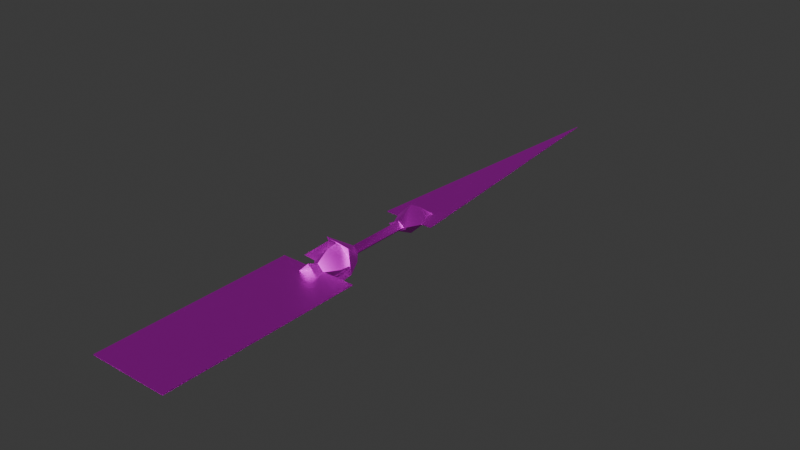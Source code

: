 # Source: VenomRod_II.blend  (saved by Blender 4.4.32; exported with 4.5.12 LTS)
import bpy
from mathutils import Matrix  # noqa: F401  (used for matrix-valued properties, if any)

bpy.ops.wm.read_factory_settings(use_empty=True)
scene = bpy.context.scene
scene.name = 'Scene'

# ---- images (referenced by path relative to the original .blend; pixels are not part of the script)
import os
ASSET_DIR = os.environ.get("B2B_ASSET_DIR", "")  # directory of the original .blend (textures are referenced by path, not embedded)
HERE = os.path.dirname(os.path.abspath(__file__))  # packed textures are extracted next to this script under _unpacked/

def load_image(name, relpath, width, height, colorspace="sRGB"):
    """Load a texture the original file referenced (path relative to the .blend, or extracted next to this script)."""
    p = next((c for c in (os.path.join(HERE, relpath), os.path.join(ASSET_DIR, relpath)) if relpath and os.path.exists(c)), "")
    if p:
        img = bpy.data.images.load(p, check_existing=True)
        img.name = name
    else:  # same state as the original file: an image datablock whose file is absent (Cycles renders it pink)
        img = bpy.data.images.new(name, width, height)
        img.source = "FILE"
        img.filepath = "//" + (relpath or name)
    img.colorspace_settings.name = colorspace
    return img
img_wt_0631_1_png = load_image('wt_0631_1.png', 'wt_0631_1.png', 1024, 1024, 'sRGB')
img_venomstaff_ii_png = load_image('VenomStaff_II.png', 'VenomStaff_II.png', 1024, 1024, 'sRGB')

# ---- materials (node trees are filled in below, after node groups)
mat_sm_0 = bpy.data.materials.new('sm_0')
mat_sm_0.roughness = 0.5528
mat_sm_0.specular_intensity = 1.0
mat_sm_0.metallic = 1.0
mat_sm_1 = bpy.data.materials.new('sm_1')
mat_sm_1.roughness = 0.5528
mat_sm_1.specular_intensity = 1.0
mat_sm_1.metallic = 1.0

# ---- material node trees
mat_sm_0.use_nodes = True; mat_sm_0.node_tree.nodes.clear()
_N = mat_sm_0.node_tree.nodes; _L = mat_sm_0.node_tree.links
n0 = _N.new('ShaderNodeBsdfPrincipled'); n0.name = 'Principled BSDF'; n0.location = (10, 300)
n0.inputs[1].default_value = 1.0
n0.inputs[2].default_value = 0.5528
n0.inputs[13].default_value = 1.0
n0.inputs[27].default_value = (0.0, 0.0, 0.0, 1.0)
n0.inputs[28].default_value = 1.0
n1 = _N.new('ShaderNodeOutputMaterial'); n1.name = 'Material Output'; n1.location = (300, 300)
n2 = _N.new('ShaderNodeNormalMap'); n2.name = 'Normal Map'; n2.location = (-300, -300)
n2.label = 'Normal/Map'
n3 = _N.new('ShaderNodeTexImage'); n3.name = 'Image Texture'; n3.location = (-300, 600)
n3.image = img_wt_0631_1_png
_L.new(n0.outputs[0], n1.inputs[0])
_L.new(n2.outputs[0], n0.inputs[5])
_L.new(n3.outputs[0], n0.inputs[0])
n1.is_active_output = True
mat_sm_1.use_nodes = True; mat_sm_1.node_tree.nodes.clear()
_N = mat_sm_1.node_tree.nodes; _L = mat_sm_1.node_tree.links
n0 = _N.new('ShaderNodeBsdfPrincipled'); n0.name = 'Principled BSDF'; n0.location = (10, 300)
n0.inputs[1].default_value = 1.0
n0.inputs[2].default_value = 0.5528
n0.inputs[13].default_value = 1.0
n0.inputs[27].default_value = (0.0, 0.0, 0.0, 1.0)
n0.inputs[28].default_value = 1.0
n1 = _N.new('ShaderNodeOutputMaterial'); n1.name = 'Material Output'; n1.location = (300, 300)
n2 = _N.new('ShaderNodeNormalMap'); n2.name = 'Normal Map'; n2.location = (-300, -300)
n2.label = 'Normal/Map'
n3 = _N.new('ShaderNodeTexImage'); n3.name = 'Image Texture'; n3.location = (-300, 600)
n3.image = img_venomstaff_ii_png
_L.new(n0.outputs[0], n1.inputs[0])
_L.new(n2.outputs[0], n0.inputs[5])
_L.new(n3.outputs[0], n0.inputs[0])
n1.is_active_output = True

# ---- world
world_world = bpy.data.worlds.new('World'); scene.world = world_world
world_world.use_nodes = True; world_world.node_tree.nodes.clear()
_N = world_world.node_tree.nodes; _L = world_world.node_tree.links
n0 = _N.new('ShaderNodeOutputWorld'); n0.name = 'World Output'; n0.location = (300, 300)
n1 = _N.new('ShaderNodeBackground'); n1.name = 'Background'; n1.location = (10, 300)
n1.inputs[0].default_value = (0.05088, 0.05088, 0.05088, 1.0)
_L.new(n1.outputs[0], n0.inputs[0])
n0.is_active_output = True
world_world.color = (0.05088, 0.05088, 0.05088)
world_world.sun_shadow_jitter_overblur = 0.0

# ---- meshes
me_sm_0_mesh0000 = bpy.data.meshes.new('sm_0_mesh0000')
me_sm_0_mesh0000.from_pydata([(-2.961, -0.000138, 22.36), (-0.001706, -2.959, 22.36), (-0.001706, -0.000138, 19.32), (-0.001706, -2.959, 22.36), (2.957, -0.000138, 22.36), (-0.001706, -0.000138, 19.32), (-2.961, -0.000138, 22.36), (-0.001706, -0.000138, 19.32), (-0.001706, 2.959, 22.36), (2.957, -0.000138, 22.36), (-0.001706, 2.959, 22.36), (-0.001706, -0.000138, 19.32), (-0.001217, -4.024, 15.98), (-4.025, -0.000985, 15.98), (-4.367, -0.001831, 12.14), (-0.000728, -4.368, 12.14), (-4.367, -0.001831, 12.14), (-4.025, -0.000985, 15.98), (-0.001217, 4.022, 15.98), (-0.000728, 4.364, 12.14), (-1.697, -0.000138, 19.32), (-0.001706, -1.695, 19.32), (-0.001706, -2.959, 22.36), (-2.961, -0.000138, 22.36), (-0.001217, -4.024, 15.98), (-0.000728, -4.368, 12.14), (4.365, -0.001831, 12.14), (4.022, -0.000985, 15.98), (1.694, -0.000138, 19.32), (-0.001706, -1.695, 19.32), (1.694, -0.000138, 19.32), (2.957, -0.000138, 22.36), (-0.001706, -2.959, 22.36), (-0.001706, -1.695, 19.32), (-0.001706, 1.695, 19.32), (-1.697, -0.000138, 19.32), (-0.001706, 2.959, 22.36), (-0.001706, 1.695, 19.32), (-1.697, -0.000138, 19.32), (-2.961, -0.000138, 22.36), (-0.001706, 1.695, 19.32), (-0.001706, 2.959, 22.36), (2.957, -0.000138, 22.36), (1.694, -0.000138, 19.32), (4.022, -0.000985, 15.98), (4.365, -0.001831, 12.14), (-0.000728, 4.364, 12.14), (-0.001217, 4.022, 15.98), (1.694, -0.000138, 19.32), (-0.001706, 1.695, 19.32), (4.337, -0.001831, 10.79), (3.08, -3.635, 12.43), (-0.001706, -1.42, 7.434), (1.474, -0.000138, 7.434), (-0.001706, -1.42, -9.007), (1.474, -0.000138, -9.007), (-0.001706, 1.42, 7.434), (-0.001706, 1.42, -9.007), (-1.478, -0.000138, -9.007), (-1.478, -0.000138, 7.434), (-1.478, -0.000138, 7.434), (-3.081, -3.635, 12.43), (-4.339, -0.001831, 10.79), (3.08, 3.631, 12.43), (4.337, -0.001831, 10.79), (1.474, -0.000138, 7.434), (-0.001706, 1.42, -9.007), (1.474, -0.000138, -9.007), (-4.339, -0.001831, 10.79), (-3.081, 3.631, 12.43), (3.08, -3.635, 12.43), (3.08, 3.631, 12.43), (-3.081, 3.631, 12.43), (-3.081, -3.635, 12.43), (-0.000728, 7.338, 16.2), (-3.081, 3.631, 12.43), (3.08, 3.631, 12.43), (-1.478, -0.000138, -9.007), (-0.001706, -1.42, -9.007), (-3.081, 3.631, 12.43), (-7.341, -0.001831, 16.2), (-3.081, -3.635, 12.43), (3.08, -3.635, 12.43), (7.339, -0.001831, 16.2), (3.08, 3.631, 12.43), (-0.000728, -7.342, 16.2), (-7.341, -0.001831, 16.2), (7.339, -0.001831, 16.2), (7.339, -0.001831, 16.2), (-0.000728, 7.338, 16.2), (-3.081, -3.635, 12.43), (-0.000728, -7.342, 16.2), (3.08, -3.635, 12.43), (-7.341, -0.001831, 16.2), (-0.001706, -1.794, -17.61), (-1.796, -0.000138, -17.61), (-2.812, -0.000138, -19.36), (2.809, -0.000138, -19.36), (1.792, -0.000138, -17.61), (-0.001706, -1.794, -17.61), (-2.019, -0.000138, -9.519), (-3.913, -0.000138, -13.48), (-0.001706, -3.911, -13.91), (1.474, -0.000138, -9.007), (-0.001706, -1.42, -9.007), (2.735, -0.000138, -8.579), (2.809, -0.000138, -19.36), (-0.001706, -1.794, -17.61), (-2.812, -0.000138, -19.36), (-0.001706, 1.456, -9.519), (2.735, -0.000138, -8.579), (2.016, -0.000138, -9.519), (-0.001706, -1.42, -9.007), (-2.739, -0.000138, -8.579), (-0.001706, 3.911, -13.91), (-0.001706, 3.911, -13.91), (-2.019, -0.000138, -9.519), (-1.478, -0.000138, -9.007), (-2.739, -0.000138, -8.579), (-0.001706, -1.42, -9.007), (-0.001706, -1.42, -9.007), (-0.001706, -3.911, -13.91), (2.016, -0.000138, -9.519), (4.041, -0.000138, -13.49), (1.792, -0.000138, -17.61), (4.041, -0.000138, -13.49), (2.809, -0.000138, -19.36), (-2.812, -0.000138, -19.36), (-0.001706, 1.794, -17.61), (2.735, -0.000138, -8.579), (-2.812, -0.000138, -19.36), (-1.796, -0.000138, -17.61), (-0.001706, 1.794, -17.61), (-0.001706, 1.794, -17.61), (2.809, -0.000138, -19.36), (-3.913, -0.000138, -13.48), (2.735, -0.000138, -8.579), (-0.001706, 1.42, -9.007), (1.474, -0.000138, -9.007), (-0.001706, 1.42, -9.007), (-2.739, -0.000138, -8.579), (-0.001706, 1.42, -9.007), (-2.739, -0.000138, -8.579), (-1.478, -0.000138, -9.007)], [], [(11, 9, 10), (8, 6, 7), (5, 3, 4), (2, 0, 1), (143, 141, 142), (138, 136, 137), (128, 126, 127), (119, 117, 118), (108, 106, 107), (105, 103, 104), (92, 90, 91), (84, 82, 83), (81, 79, 80), (76, 74, 75), (134, 133, 124), (124, 133, 114), (114, 123, 124), (114, 111, 123), (109, 111, 114), (111, 109, 110), (109, 139, 110), (139, 109, 140), (109, 116, 140), (116, 109, 115), (116, 115, 135), (135, 115, 131), (131, 115, 132), (132, 130, 131), (120, 122, 129), (122, 120, 121), (122, 121, 125), (125, 121, 98), (99, 98, 121), (99, 97, 98), (100, 112, 113), (112, 100, 102), (102, 100, 101), (102, 101, 95), (102, 95, 94), (96, 94, 95), (69, 68, 93), (69, 59, 68), (56, 59, 69), (59, 56, 58), (58, 56, 57), (89, 56, 69), (63, 56, 89), (64, 56, 63), (65, 56, 64), (65, 66, 56), (67, 66, 65), (88, 64, 63), (50, 87, 51), (52, 50, 51), (53, 50, 52), (52, 54, 53), (53, 54, 55), (52, 51, 85), (52, 85, 61), (61, 60, 52), (52, 60, 78), (78, 60, 77), (62, 60, 61), (61, 86, 62), (72, 70, 71), (73, 70, 72), (49, 48, 47), (47, 48, 44), (47, 44, 46), (46, 44, 45), (42, 40, 41), (43, 40, 42), (38, 36, 37), (39, 36, 38), (35, 34, 17), (17, 34, 18), (18, 16, 17), (19, 16, 18), (32, 30, 31), (33, 30, 32), (29, 27, 28), (24, 27, 29), (27, 24, 26), (26, 24, 25), (23, 20, 22), (22, 20, 21), (20, 12, 21), (13, 12, 20), (14, 12, 13), (15, 12, 14)])
me_sm_0_mesh0000.polygons.foreach_set('use_smooth', [True] * 90)
_uv = me_sm_0_mesh0000.uv_layers.new(name='DiffuseUV')
_uv.uv.foreach_set('vector', [0.4817, 0.7016, 0.4275, 0.7597, 0.4817, 0.7709, 0.4817, 0.7709, 0.536, 0.7597, 0.4817, 0.7016, 0.4817, 0.7016, 0.4817, 0.7709, 0.4275, 0.7597, 0.4817, 0.7016, 0.536, 0.7597, 0.4817, 0.7709, 0.3665, 0.488, 0.3484, 0.488, 0.3965, 0.4672, 0.3304, 0.488, 0.3004, 0.4672, 0.3484, 0.488, 0.3484, 0.3086, 0.2992, 0.2768, 0.3977, 0.2768, 0.3484, 0.488, 0.3665, 0.488, 0.3965, 0.4672, 0.3977, 0.2768, 0.2992, 0.2768, 0.3484, 0.3086, 0.3004, 0.4672, 0.3304, 0.488, 0.3484, 0.488, 0.4723, 0.9317, 0.5588, 0.9317, 0.5156, 0.9758, 0.5588, 0.9317, 0.4723, 0.9317, 0.5156, 0.9758, 0.5588, 0.9317, 0.4723, 0.9317, 0.5156, 0.9758, 0.5588, 0.9317, 0.5156, 0.9758, 0.4723, 0.9317, 0.2992, 0.2768, 0.3484, 0.3086, 0.3169, 0.3086, 0.3169, 0.3086, 0.3484, 0.3086, 0.3484, 0.3739, 0.3484, 0.3739, 0.2774, 0.3739, 0.3169, 0.3086, 0.3484, 0.3739, 0.313, 0.4507, 0.2774, 0.3739, 0.3484, 0.4507, 0.313, 0.4507, 0.3484, 0.3739, 0.313, 0.4507, 0.3484, 0.4507, 0.3004, 0.4672, 0.3484, 0.4507, 0.3484, 0.488, 0.3004, 0.4672, 0.3484, 0.488, 0.3484, 0.4507, 0.3965, 0.4672, 0.3484, 0.4507, 0.3839, 0.4507, 0.3965, 0.4672, 0.3839, 0.4507, 0.3484, 0.4507, 0.3484, 0.3739, 0.3839, 0.4507, 0.3484, 0.3739, 0.4172, 0.3739, 0.4172, 0.3739, 0.3484, 0.3739, 0.38, 0.3086, 0.38, 0.3086, 0.3484, 0.3739, 0.3484, 0.3086, 0.3484, 0.3086, 0.3977, 0.2768, 0.38, 0.3086, 0.3484, 0.488, 0.313, 0.4507, 0.3004, 0.4672, 0.313, 0.4507, 0.3484, 0.488, 0.3484, 0.3739, 0.313, 0.4507, 0.3484, 0.3739, 0.2774, 0.3739, 0.2774, 0.3739, 0.3484, 0.3739, 0.3169, 0.3086, 0.3484, 0.3086, 0.3169, 0.3086, 0.3484, 0.3739, 0.3484, 0.3086, 0.2992, 0.2768, 0.3169, 0.3086, 0.3839, 0.4507, 0.3484, 0.488, 0.3965, 0.4672, 0.3484, 0.488, 0.3839, 0.4507, 0.3484, 0.3739, 0.3484, 0.3739, 0.3839, 0.4507, 0.4172, 0.3739, 0.3484, 0.3739, 0.4172, 0.3739, 0.38, 0.3086, 0.3484, 0.3739, 0.38, 0.3086, 0.3484, 0.3086, 0.3977, 0.2768, 0.3484, 0.3086, 0.38, 0.3086, 0.4235, 0.8567, 0.4381, 0.8229, 0.4495, 0.9116, 0.4235, 0.8567, 0.3665, 0.7202, 0.4381, 0.8229, 0.3484, 0.7202, 0.3665, 0.7202, 0.4235, 0.8567, 0.3665, 0.7202, 0.3484, 0.7202, 0.3665, 0.488, 0.3665, 0.488, 0.3484, 0.7202, 0.3484, 0.488, 0.3484, 0.9396, 0.3484, 0.7202, 0.4235, 0.8567, 0.2733, 0.8567, 0.3484, 0.7202, 0.3484, 0.9396, 0.2586, 0.8229, 0.3484, 0.7202, 0.2733, 0.8567, 0.3304, 0.7202, 0.3484, 0.7202, 0.2586, 0.8229, 0.3304, 0.7202, 0.3484, 0.488, 0.3484, 0.7202, 0.3304, 0.488, 0.3484, 0.488, 0.3304, 0.7202, 0.2474, 0.9116, 0.2586, 0.8229, 0.2733, 0.8567, 0.2586, 0.8229, 0.2474, 0.9116, 0.2733, 0.8567, 0.3484, 0.7202, 0.2586, 0.8229, 0.2733, 0.8567, 0.3304, 0.7202, 0.2586, 0.8229, 0.3484, 0.7202, 0.3484, 0.7202, 0.3484, 0.488, 0.3304, 0.7202, 0.3304, 0.7202, 0.3484, 0.488, 0.3304, 0.488, 0.3484, 0.7202, 0.2733, 0.8567, 0.3484, 0.9396, 0.3484, 0.7202, 0.3484, 0.9396, 0.4235, 0.8567, 0.4235, 0.8567, 0.3665, 0.7202, 0.3484, 0.7202, 0.3484, 0.7202, 0.3665, 0.7202, 0.3484, 0.488, 0.3484, 0.488, 0.3665, 0.7202, 0.3665, 0.488, 0.4381, 0.8229, 0.3665, 0.7202, 0.4235, 0.8567, 0.4235, 0.8567, 0.4495, 0.9116, 0.4381, 0.8229, 0.4892, 0.9036, 0.5396, 0.8532, 0.5396, 0.9036, 0.4892, 0.8532, 0.5396, 0.8532, 0.4892, 0.9036, 0.4817, 0.7016, 0.445, 0.7016, 0.4817, 0.6466, 0.4817, 0.6466, 0.445, 0.7016, 0.3948, 0.6466, 0.4817, 0.6466, 0.3948, 0.6466, 0.4817, 0.5688, 0.4817, 0.5688, 0.3948, 0.6466, 0.3931, 0.5688, 0.4275, 0.7597, 0.4817, 0.7016, 0.4817, 0.7709, 0.445, 0.7016, 0.4817, 0.7016, 0.4275, 0.7597, 0.5185, 0.7016, 0.4817, 0.7709, 0.4817, 0.7016, 0.536, 0.7597, 0.4817, 0.7709, 0.5185, 0.7016, 0.5185, 0.7016, 0.4817, 0.7016, 0.5687, 0.6466, 0.5687, 0.6466, 0.4817, 0.7016, 0.4817, 0.6466, 0.4817, 0.6466, 0.5704, 0.5688, 0.5687, 0.6466, 0.4817, 0.5688, 0.5704, 0.5688, 0.4817, 0.6466, 0.4817, 0.7709, 0.445, 0.7016, 0.4275, 0.7597, 0.4817, 0.7016, 0.445, 0.7016, 0.4817, 0.7709, 0.4817, 0.7016, 0.3948, 0.6466, 0.445, 0.7016, 0.4817, 0.6466, 0.3948, 0.6466, 0.4817, 0.7016, 0.3948, 0.6466, 0.4817, 0.6466, 0.3931, 0.5688, 0.3931, 0.5688, 0.4817, 0.6466, 0.4817, 0.5688, 0.536, 0.7597, 0.5185, 0.7016, 0.4817, 0.7709, 0.4817, 0.7709, 0.5185, 0.7016, 0.4817, 0.7016, 0.5185, 0.7016, 0.4817, 0.6466, 0.4817, 0.7016, 0.5687, 0.6466, 0.4817, 0.6466, 0.5185, 0.7016, 0.5704, 0.5688, 0.4817, 0.6466, 0.5687, 0.6466, 0.4817, 0.5688, 0.4817, 0.6466, 0.5704, 0.5688])
_ca = me_sm_0_mesh0000.color_attributes.new('Attribute', 'BYTE_COLOR', 'CORNER')
_ca.data.foreach_set('color', [0.0, 0.0, 0.0, 0.0, 0.0, 0.0, 0.0, 0.0, 0.0, 0.0, 0.0, 0.0, 0.0, 0.0, 0.0, 0.0, 0.0, 0.0, 0.0, 0.0, 0.0, 0.0, 0.0, 0.0, 0.0, 0.0, 0.0, 0.0, 0.0, 0.0, 0.0, 0.0, 0.0, 0.0, 0.0, 0.0, 0.0, 0.0, 0.0, 0.0, 0.0, 0.0, 0.0, 0.0, 0.0, 0.0, 0.0, 0.0, 0.0, 0.0, 0.0, 0.0, 0.0, 0.0, 0.0, 0.0, 0.0, 0.0, 0.0, 0.0, 0.0, 0.0, 0.0, 0.0, 0.0, 0.0, 0.0, 0.0, 0.0, 0.0, 0.0, 0.0, 0.0, 0.0, 0.0, 0.0, 0.0, 0.0, 0.0, 0.0, 0.0, 0.0, 0.0, 0.0, 0.0, 0.0, 0.0, 0.0, 0.0, 0.0, 0.0, 0.0, 0.0, 0.0, 0.0, 0.0, 0.0, 0.0, 0.0, 0.0, 0.0, 0.0, 0.0, 0.0, 0.0, 0.0, 0.0, 0.0, 0.0, 0.0, 0.0, 0.0, 0.0, 0.0, 0.0, 0.0, 0.0, 0.0, 0.0, 0.0, 0.0, 0.0, 0.0, 0.0, 0.0, 0.0, 0.0, 0.0, 0.0, 0.0, 0.0, 0.0, 0.0, 0.0, 0.0, 0.0, 0.0, 0.0, 0.0, 0.0, 0.0, 0.0, 0.0, 0.0, 0.0, 0.0, 0.0, 0.0, 0.0, 0.0, 0.0, 0.0, 0.0, 0.0, 0.0, 0.0, 0.0, 0.0, 0.0, 0.0, 0.0, 0.0, 0.0, 0.0, 0.0, 0.0, 0.0, 0.0, 0.0, 0.0, 0.0, 0.0, 0.0, 0.0, 0.0, 0.0, 0.0, 0.0, 0.0, 0.0, 0.0, 0.0, 0.0, 0.0, 0.0, 0.0, 0.0, 0.0, 0.0, 0.0, 0.0, 0.0, 0.0, 0.0, 0.0, 0.0, 0.0, 0.0, 0.0, 0.0, 0.0, 0.0, 0.0, 0.0, 0.0, 0.0, 0.0, 0.0, 0.0, 0.0, 0.0, 0.0, 0.0, 0.0, 0.0, 0.0, 0.0, 0.0, 0.0, 0.0, 0.0, 0.0, 0.0, 0.0, 0.0, 0.0, 0.0, 0.0, 0.0, 0.0, 0.0, 0.0, 0.0, 0.0, 0.0, 0.0, 0.0, 0.0, 0.0, 0.0, 0.0, 0.0, 0.0, 0.0, 0.0, 0.0, 0.0, 0.0, 0.0, 0.0, 0.0, 0.0, 0.0, 0.0, 0.0, 0.0, 0.0, 0.0, 0.0, 0.0, 0.0, 0.0, 0.0, 0.0, 0.0, 0.0, 0.0, 0.0, 0.0, 0.0, 0.0, 0.0, 0.0, 0.0, 0.0, 0.0, 0.0, 0.0, 0.0, 0.0, 0.0, 0.0, 0.0, 0.0, 0.0, 0.0, 0.0, 0.0, 0.0, 0.0, 0.0, 0.0, 0.0, 0.0, 0.0, 0.0, 0.0, 0.0, 0.0, 0.0, 0.0, 0.0, 0.0, 0.0, 0.0, 0.0, 0.0, 0.0, 0.0, 0.0, 0.0, 0.0, 0.0, 0.0, 0.0, 0.0, 0.0, 0.0, 0.0, 0.0, 0.0, 0.0, 0.0, 0.0, 0.0, 0.0, 0.0, 0.0, 0.0, 0.0, 0.0, 0.0, 0.0, 0.0, 0.0, 0.0, 0.0, 0.0, 0.0, 0.0, 0.0, 0.0, 0.0, 0.0, 0.0, 0.0, 0.0, 0.0, 0.0, 0.0, 0.0, 0.0, 0.0, 0.0, 0.0, 0.0, 0.0, 0.0, 0.0, 0.0, 0.0, 0.0, 0.0, 0.0, 0.0, 0.0, 0.0, 0.0, 0.0, 0.0, 0.0, 0.0, 0.0, 0.0, 0.0, 0.0, 0.0, 0.0, 0.0, 0.0, 0.0, 0.0, 0.0, 0.0, 0.0, 0.0, 0.0, 0.0, 0.0, 0.0, 0.0, 0.0, 0.0, 0.0, 0.0, 0.0, 0.0, 0.0, 0.0, 0.0, 0.0, 0.0, 0.0, 0.0, 0.0, 0.0, 0.0, 0.0, 0.0, 0.0, 0.0, 0.0, 0.0, 0.0, 0.0, 0.0, 0.0, 0.0, 0.0, 0.0, 0.0, 0.0, 0.0, 0.0, 0.0, 0.0, 0.0, 0.0, 0.0, 0.0, 0.0, 0.0, 0.0, 0.0, 0.0, 0.0, 0.0, 0.0, 0.0, 0.0, 0.0, 0.0, 0.0, 0.0, 0.0, 0.0, 0.0, 0.0, 0.0, 0.0, 0.0, 0.0, 0.0, 0.0, 0.0, 0.0, 0.0, 0.0, 0.0, 0.0, 0.0, 0.0, 0.0, 0.0, 0.0, 0.0, 0.0, 0.0, 0.0, 0.0, 0.0, 0.0, 0.0, 0.0, 0.0, 0.0, 0.0, 0.0, 0.0, 0.0, 0.0, 0.0, 0.0, 0.0, 0.0, 0.0, 0.0, 0.0, 0.0, 0.0, 0.0, 0.0, 0.0, 0.0, 0.0, 0.0, 0.0, 0.0, 0.0, 0.0, 0.0, 0.0, 0.0, 0.0, 0.0, 0.0, 0.0, 0.0, 0.0, 0.0, 0.0, 0.0, 0.0, 0.0, 0.0, 0.0, 0.0, 0.0, 0.0, 0.0, 0.0, 0.0, 0.0, 0.0, 0.0, 0.0, 0.0, 0.0, 0.0, 0.0, 0.0, 0.0, 0.0, 0.0, 0.0, 0.0, 0.0, 0.0, 0.0, 0.0, 0.0, 0.0, 0.0, 0.0, 0.0, 0.0, 0.0, 0.0, 0.0, 0.0, 0.0, 0.0, 0.0, 0.0, 0.0, 0.0, 0.0, 0.0, 0.0, 0.0, 0.0, 0.0, 0.0, 0.0, 0.0, 0.0, 0.0, 0.0, 0.0, 0.0, 0.0, 0.0, 0.0, 0.0, 0.0, 0.0, 0.0, 0.0, 0.0, 0.0, 0.0, 0.0, 0.0, 0.0, 0.0, 0.0, 0.0, 0.0, 0.0, 0.0, 0.0, 0.0, 0.0, 0.0, 0.0, 0.0, 0.0, 0.0, 0.0, 0.0, 0.0, 0.0, 0.0, 0.0, 0.0, 0.0, 0.0, 0.0, 0.0, 0.0, 0.0, 0.0, 0.0, 0.0, 0.0, 0.0, 0.0, 0.0, 0.0, 0.0, 0.0, 0.0, 0.0, 0.0, 0.0, 0.0, 0.0, 0.0, 0.0, 0.0, 0.0, 0.0, 0.0, 0.0, 0.0, 0.0, 0.0, 0.0, 0.0, 0.0, 0.0, 0.0, 0.0, 0.0, 0.0, 0.0, 0.0, 0.0, 0.0, 0.0, 0.0, 0.0, 0.0, 0.0, 0.0, 0.0, 0.0, 0.0, 0.0, 0.0, 0.0, 0.0, 0.0, 0.0, 0.0, 0.0, 0.0, 0.0, 0.0, 0.0, 0.0, 0.0, 0.0, 0.0, 0.0, 0.0, 0.0, 0.0, 0.0, 0.0, 0.0, 0.0, 0.0, 0.0, 0.0, 0.0, 0.0, 0.0, 0.0, 0.0, 0.0, 0.0, 0.0, 0.0, 0.0, 0.0, 0.0, 0.0, 0.0, 0.0, 0.0, 0.0, 0.0, 0.0, 0.0, 0.0, 0.0, 0.0, 0.0, 0.0, 0.0, 0.0, 0.0, 0.0, 0.0, 0.0, 0.0, 0.0, 0.0, 0.0, 0.0, 0.0, 0.0, 0.0, 0.0, 0.0, 0.0, 0.0, 0.0, 0.0, 0.0, 0.0, 0.0, 0.0, 0.0, 0.0, 0.0, 0.0, 0.0, 0.0, 0.0, 0.0, 0.0, 0.0, 0.0, 0.0, 0.0, 0.0, 0.0, 0.0, 0.0, 0.0, 0.0, 0.0, 0.0, 0.0, 0.0, 0.0, 0.0, 0.0, 0.0, 0.0, 0.0, 0.0, 0.0, 0.0, 0.0, 0.0, 0.0, 0.0, 0.0, 0.0, 0.0, 0.0, 0.0, 0.0, 0.0, 0.0, 0.0, 0.0, 0.0, 0.0, 0.0, 0.0, 0.0, 0.0, 0.0, 0.0, 0.0, 0.0, 0.0, 0.0, 0.0, 0.0, 0.0, 0.0, 0.0, 0.0, 0.0, 0.0, 0.0, 0.0, 0.0, 0.0, 0.0, 0.0, 0.0, 0.0, 0.0, 0.0, 0.0, 0.0, 0.0, 0.0, 0.0, 0.0, 0.0, 0.0, 0.0, 0.0, 0.0, 0.0, 0.0, 0.0, 0.0, 0.0, 0.0, 0.0, 0.0, 0.0, 0.0, 0.0, 0.0, 0.0, 0.0, 0.0, 0.0, 0.0, 0.0, 0.0, 0.0, 0.0, 0.0, 0.0, 0.0, 0.0, 0.0, 0.0, 0.0, 0.0, 0.0, 0.0, 0.0, 0.0, 0.0, 0.0, 0.0, 0.0, 0.0, 0.0, 0.0, 0.0, 0.0, 0.0, 0.0, 0.0, 0.0, 0.0, 0.0, 0.0, 0.0, 0.0, 0.0, 0.0, 0.0, 0.0, 0.0, 0.0, 0.0, 0.0, 0.0, 0.0, 0.0, 0.0, 0.0, 0.0, 0.0, 0.0, 0.0, 0.0, 0.0, 0.0, 0.0, 0.0, 0.0, 0.0, 0.0, 0.0, 0.0, 0.0, 0.0, 0.0, 0.0, 0.0, 0.0, 0.0, 0.0, 0.0, 0.0, 0.0, 0.0, 0.0, 0.0, 0.0, 0.0, 0.0, 0.0, 0.0, 0.0, 0.0, 0.0, 0.0, 0.0, 0.0, 0.0, 0.0, 0.0, 0.0, 0.0, 0.0, 0.0, 0.0, 0.0, 0.0, 0.0, 0.0, 0.0, 0.0, 0.0, 0.0, 0.0, 0.0, 0.0, 0.0, 0.0, 0.0, 0.0, 0.0, 0.0, 0.0, 0.0, 0.0, 0.0, 0.0, 0.0, 0.0, 0.0, 0.0, 0.0, 0.0, 0.0, 0.0, 0.0, 0.0, 0.0, 0.0, 0.0, 0.0, 0.0, 0.0, 0.0, 0.0, 0.0, 0.0, 0.0, 0.0, 0.0, 0.0, 0.0, 0.0, 0.0, 0.0, 0.0, 0.0, 0.0, 0.0, 0.0, 0.0, 0.0, 0.0, 0.0, 0.0, 0.0, 0.0, 0.0, 0.0, 0.0, 0.0, 0.0, 0.0, 0.0, 0.0, 0.0, 0.0, 0.0, 0.0, 0.0, 0.0, 0.0, 0.0, 0.0, 0.0, 0.0, 0.0, 0.0, 0.0, 0.0, 0.0, 0.0, 0.0, 0.0, 0.0, 0.0, 0.0, 0.0, 0.0, 0.0, 0.0, 0.0, 0.0, 0.0, 0.0, 0.0, 0.0, 0.0, 0.0, 0.0, 0.0, 0.0, 0.0, 0.0, 0.0, 0.0, 0.0, 0.0, 0.0, 0.0, 0.0, 0.0, 0.0, 0.0, 0.0, 0.0, 0.0, 0.0, 0.0, 0.0, 0.0, 0.0, 0.0, 0.0, 0.0, 0.0, 0.0, 0.0, 0.0, 0.0, 0.0, 0.0, 0.0, 0.0, 0.0, 0.0, 0.0, 0.0, 0.0, 0.0, 0.0, 0.0, 0.0])
me_sm_0_mesh0000.materials.append(mat_sm_0)
me_sm_0_mesh0000.update()
me_sm_0_mesh0000.normals_split_custom_set([tuple(v) for v in zip(*[iter([-0.5822, -0.5822, 0.5676, -0.5822, -0.5822, 0.5676, -0.5822, -0.5822, 0.5676, 0.5822, -0.5822, 0.5676, 0.5822, -0.5822, 0.5676, 0.5822, -0.5822, 0.5676, -0.5822, 0.5822, 0.5676, -0.5822, 0.5822, 0.5676, -0.5822, 0.5822, 0.5676, 0.5822, 0.5822, 0.5676, 0.5822, 0.5822, 0.5676, 0.5822, 0.5822, 0.5676, 0.3215, -3.943e-05, 0.9469, 0.305, -0.3169, 0.8981, 0.3215, -3.964e-05, 0.9469, -0.3215, -3.919e-05, 0.9469, -0.3215, -3.947e-05, 0.9469, -0.305, -0.3169, 0.8981, 0.0, 0.698, -0.7161, 0.0, 0.698, -0.7161, 0.0, 0.698, -0.7161, 0.305, 0.3169, 0.8981, 0.3215, 3.943e-05, 0.9469, 0.3215, 3.967e-05, 0.9469, 0.0, -0.698, -0.7161, 0.0, -0.698, -0.7161, 0.0, -0.698, -0.7161, -0.3215, 3.946e-05, 0.9469, -0.3215, 3.92e-05, 0.9469, -0.305, 0.3169, 0.8981, -0.2517, 0.2707, 0.9292, 0.2517, 0.2707, 0.9292, 0.0, 0.7135, 0.7007, -0.2516, -0.2707, 0.9292, -0.2524, 0.2725, 0.9285, -0.6632, 0.0, 0.7484, 0.2516, 0.2707, 0.9292, 0.2524, -0.2725, 0.9285, 0.6632, 0.0, 0.7484, -0.2517, -0.2707, 0.9292, 0.0, -0.7135, 0.7007, 0.2517, -0.2707, 0.9292, 0.654, 0.654, 0.3802, 0.7071, 0.7071, 0.002396, 0.7043, 0.6982, -0.1282, 0.7043, 0.6982, -0.1282, 0.7071, 0.7071, 0.002396, 0.6732, 0.7395, -0.0002421, 0.6732, 0.7395, -0.0002421, 0.6963, 0.7175, -0.02022, 0.7043, 0.6982, -0.1282, 0.6732, 0.7395, -0.0002421, 0.6129, 0.7812, 0.1187, 0.6963, 0.7175, -0.02022, 7.761e-08, 0.9996, 0.02813, 0.6129, 0.7812, 0.1187, 0.6732, 0.7395, -0.0002421, 0.6129, 0.7812, 0.1187, 7.761e-08, 0.9996, 0.02813, 0.5093, 0.8418, -0.1788, 7.761e-08, 0.9996, 0.02813, 1.152e-07, 0.9976, 0.06971, 0.5093, 0.8418, -0.1788, 1.152e-07, 0.9976, 0.06971, 7.761e-08, 0.9996, 0.02813, -0.5093, 0.8418, -0.1788, 7.761e-08, 0.9996, 0.02813, -0.6179, 0.778, 0.1137, -0.5093, 0.8418, -0.1788, -0.6179, 0.778, 0.1137, 7.761e-08, 0.9996, 0.02813, -0.6795, 0.7337, -3.001e-05, -0.6179, 0.778, 0.1137, -0.6795, 0.7337, -3.001e-05, -0.7081, 0.7059, -0.01968, -0.7081, 0.7059, -0.01968, -0.6795, 0.7337, -3.001e-05, -0.7086, 0.6949, -0.1229, -0.7086, 0.6949, -0.1229, -0.6795, 0.7337, -3.001e-05, -0.7071, 0.7071, 0.002396, -0.7071, 0.7071, 0.002396, -0.654, 0.654, 0.3802, -0.7086, 0.6949, -0.1229, 0.5757, -0.8176, 0.000856, 0.6066, -0.7864, 0.1164, 0.4733, -0.8031, -0.3619, 0.6066, -0.7864, 0.1164, 0.5757, -0.8176, 0.000856, 0.6853, -0.7281, -0.01344, 0.6066, -0.7864, 0.1164, 0.6853, -0.7281, -0.01344, 0.6963, -0.7175, -0.02022, 0.6963, -0.7175, -0.02022, 0.6853, -0.7281, -0.01344, 0.7043, -0.6982, -0.1282, 0.7071, -0.7071, 0.002396, 0.7043, -0.6982, -0.1282, 0.6853, -0.7281, -0.01344, 0.7071, -0.7071, 0.002396, 0.654, -0.654, 0.3802, 0.7043, -0.6982, -0.1282, -0.6116, -0.7833, 0.1114, -0.5757, -0.8176, 0.0008554, -0.4733, -0.8031, -0.3619, -0.5757, -0.8176, 0.0008554, -0.6116, -0.7833, 0.1114, -0.6914, -0.7223, -0.0132, -0.6914, -0.7223, -0.0132, -0.6116, -0.7833, 0.1114, -0.7081, -0.7059, -0.01968, -0.6914, -0.7223, -0.0132, -0.7081, -0.7059, -0.01968, -0.7086, -0.6948, -0.1229, -0.6914, -0.7223, -0.0132, -0.7086, -0.6948, -0.1229, -0.7071, -0.7071, 0.002396, -0.654, -0.654, 0.3802, -0.7071, -0.7071, 0.002396, -0.7086, -0.6948, -0.1229, -0.5841, 0.6126, -0.5325, -0.81, 6.08e-06, -0.5864, -0.8744, 2.396e-05, -0.4852, -0.5841, 0.6126, -0.5325, -0.6915, 0.6546, -0.3056, -0.81, 6.08e-06, -0.5864, -3.365e-05, 0.8771, -0.4804, -0.6915, 0.6546, -0.3056, -0.5841, 0.6126, -0.5325, -0.6915, 0.6546, -0.3056, -3.365e-05, 0.8771, -0.4804, -0.6934, 0.7206, 0.0, -0.6934, 0.7206, 0.0, -3.365e-05, 0.8771, -0.4804, -0.6934, 0.7206, 0.0, 5.159e-06, 0.8289, -0.5595, -3.365e-05, 0.8771, -0.4804, -0.5841, 0.6126, -0.5325, 0.584, 0.6126, -0.5326, -3.365e-05, 0.8771, -0.4804, 5.159e-06, 0.8289, -0.5595, 0.8099, 9.09e-06, -0.5866, -3.365e-05, 0.8771, -0.4804, 0.584, 0.6126, -0.5326, 0.6915, 0.6546, -0.3056, -3.365e-05, 0.8771, -0.4804, 0.8099, 9.09e-06, -0.5866, 0.6915, 0.6546, -0.3056, 0.6934, 0.7206, 0.0, -3.365e-05, 0.8771, -0.4804, 0.6934, 0.7206, 0.0, 0.6934, 0.7206, 0.0, 0.6915, 0.6546, -0.3056, 0.8744, 2.39e-05, -0.4853, 0.8099, 9.09e-06, -0.5866, 0.584, 0.6126, -0.5326, 0.8099, 2.515e-05, -0.5865, 0.8744, -2.396e-05, -0.4852, 0.5838, -0.6126, -0.5328, -4.377e-05, -0.8769, -0.4806, 0.8099, 2.515e-05, -0.5865, 0.5838, -0.6126, -0.5328, 0.6914, -0.6546, -0.3058, 0.8099, 2.515e-05, -0.5865, -4.377e-05, -0.8769, -0.4806, -4.377e-05, -0.8769, -0.4806, 0.6934, -0.7206, 0.0, 0.6914, -0.6546, -0.3058, 0.6914, -0.6546, -0.3058, 0.6934, -0.7206, 0.0, 0.6934, -0.7206, 0.0, -4.377e-05, -0.8769, -0.4806, 0.5838, -0.6126, -0.5328, 5.202e-06, -0.8287, -0.5597, -4.377e-05, -0.8769, -0.4806, 5.202e-06, -0.8287, -0.5597, -0.5839, -0.6126, -0.5327, -0.5839, -0.6126, -0.5327, -0.6914, -0.6546, -0.3057, -4.377e-05, -0.8769, -0.4806, -4.377e-05, -0.8769, -0.4806, -0.6914, -0.6546, -0.3057, -0.6934, -0.7206, 0.0, -0.6934, -0.7206, 0.0, -0.6914, -0.6546, -0.3057, -0.6934, -0.7206, 0.0, -0.81, 3.785e-06, -0.5864, -0.6914, -0.6546, -0.3057, -0.5839, -0.6126, -0.5327, -0.5839, -0.6126, -0.5327, -0.8744, -2.396e-05, -0.4853, -0.81, 3.785e-06, -0.5864, 0.2516, -0.2707, 0.9292, -0.2516, 0.2707, 0.9292, -0.2516, -0.2707, 0.9292, 0.2516, 0.2707, 0.9292, -0.2516, 0.2707, 0.9292, 0.2516, -0.2707, 0.9292, 0.6343, 0.6343, 0.4421, 0.6343, 0.6343, 0.4421, 0.6833, 0.6833, 0.2574, 0.6833, 0.6833, 0.2574, 0.6343, 0.6343, 0.4421, 0.6833, 0.6833, 0.2574, 0.6833, 0.6833, 0.2574, 0.6833, 0.6833, 0.2574, 0.7057, 0.7057, 0.06281, 0.7057, 0.7057, 0.06281, 0.6833, 0.6833, 0.2574, 0.7057, 0.7057, 0.06281, 0.6783, 0.6783, -0.2825, 0.6783, 0.6783, -0.2825, 0.6783, 0.6783, -0.2825, 0.6783, 0.6783, -0.2825, 0.6783, 0.6783, -0.2825, 0.6783, 0.6783, -0.2825, -0.6783, 0.6783, -0.2825, -0.6783, 0.6783, -0.2825, -0.6783, 0.6783, -0.2825, -0.6783, 0.6783, -0.2825, -0.6783, 0.6783, -0.2825, -0.6783, 0.6783, -0.2825, -0.6343, 0.6343, 0.4419, -0.6343, 0.6343, 0.4419, -0.6833, 0.6833, 0.2573, -0.6833, 0.6833, 0.2573, -0.6343, 0.6343, 0.4419, -0.6833, 0.6833, 0.2573, -0.6833, 0.6833, 0.2573, -0.7057, 0.7057, 0.06263, -0.6833, 0.6833, 0.2573, -0.7057, 0.7057, 0.06263, -0.7057, 0.7057, 0.06263, -0.6833, 0.6833, 0.2573, 0.6783, -0.6783, -0.2825, 0.6783, -0.6783, -0.2825, 0.6783, -0.6783, -0.2825, 0.6783, -0.6783, -0.2825, 0.6783, -0.6783, -0.2825, 0.6783, -0.6783, -0.2825, 0.6342, -0.6342, 0.4423, 0.6832, -0.6832, 0.2577, 0.6342, -0.6342, 0.4423, 0.6832, -0.6832, 0.2577, 0.6832, -0.6832, 0.2577, 0.6342, -0.6342, 0.4423, 0.6832, -0.6832, 0.2577, 0.6832, -0.6832, 0.2577, 0.7057, -0.7057, 0.06312, 0.7057, -0.7057, 0.06312, 0.6832, -0.6832, 0.2577, 0.7057, -0.7057, 0.06312, -0.6783, -0.6783, -0.2825, -0.7045, -0.7045, 0.08574, -0.6783, -0.6783, -0.2825, -0.6783, -0.6783, -0.2825, -0.7045, -0.7045, 0.08574, -0.7045, -0.7045, 0.08574, -0.7045, -0.7045, 0.08574, -0.6833, -0.6832, 0.2576, -0.7045, -0.7045, 0.08574, -0.6832, -0.6832, 0.2576, -0.6833, -0.6832, 0.2576, -0.7045, -0.7045, 0.08574, -0.7057, -0.7057, 0.06294, -0.6833, -0.6832, 0.2576, -0.6832, -0.6832, 0.2576, -0.7057, -0.7057, 0.06294, -0.6833, -0.6832, 0.2576, -0.7057, -0.7057, 0.06294])] * 3)])
me_sm_1_mesh0001 = bpy.data.meshes.new('sm_1_mesh0001')
me_sm_1_mesh0001.from_pydata([(-10.64, -0.0848, 72.66), (-10.64, -0.0848, 19.3), (10.6, -0.0848, 72.66), (5.207, -0.0848, -29.26), (-5.842, -0.0848, -29.26), (-0.3106, -0.0848, -91.96), (-5.842, -0.0848, -29.26), (5.207, -0.0848, -29.26), (-7.243, -0.0848, -13.27), (10.6, -0.0848, 19.3), (6.622, -0.0848, -13.27), (10.6, 0.1176, 72.66), (-10.64, 0.1176, 19.3), (-10.64, 0.1176, 72.66), (-0.3106, 0.1176, -91.96), (-5.842, 0.1176, -29.26), (5.207, 0.1176, -29.26), (-7.243, 0.1176, -13.27), (5.207, 0.1176, -29.26), (-5.842, 0.1176, -29.26), (10.6, 0.1176, 19.3), (6.622, 0.1176, -13.27)], [], [(5, 3, 4), (10, 8, 7), (8, 6, 7), (9, 2, 1), (2, 0, 1), (16, 14, 15), (17, 21, 18), (19, 17, 18), (11, 20, 12), (13, 11, 12)])
me_sm_1_mesh0001.polygons.foreach_set('use_smooth', [True] * 10)
_uv = me_sm_1_mesh0001.uv_layers.new(name='DiffuseUV')
_uv.uv.foreach_set('vector', [0.1213, 0.01413, 0.02736, 0.9885, 0.2159, 0.9885, 0.2203, 0.3818, 0.4878, 0.3818, 0.2599, 0.1081, 0.4878, 0.3818, 0.4484, 0.1081, 0.2599, 0.1081, 0.5985, 0.004739, 0.5985, 0.994, 0.9916, 0.004845, 0.5985, 0.994, 0.9916, 0.994, 0.9916, 0.004845, 0.02736, 0.9885, 0.1213, 0.01413, 0.2159, 0.9885, 0.4878, 0.3818, 0.2203, 0.3818, 0.2599, 0.1081, 0.4484, 0.1081, 0.4878, 0.3818, 0.2599, 0.1081, 0.5985, 0.994, 0.5985, 0.004739, 0.9916, 0.004845, 0.9916, 0.994, 0.5985, 0.994, 0.9916, 0.004845])
_ca = me_sm_1_mesh0001.color_attributes.new('Attribute', 'BYTE_COLOR', 'CORNER')
_ca.data.foreach_set('color', [0.0, 0.0, 0.0, 0.0, 0.0, 0.0, 0.0, 0.0, 0.0, 0.0, 0.0, 0.0, 0.0, 0.0, 0.0, 0.0, 0.0, 0.0, 0.0, 0.0, 0.0, 0.0, 0.0, 0.0, 0.0, 0.0, 0.0, 0.0, 0.0, 0.0, 0.0, 0.0, 0.0, 0.0, 0.0, 0.0, 0.0, 0.0, 0.0, 0.0, 0.0, 0.0, 0.0, 0.0, 0.0, 0.0, 0.0, 0.0, 0.0, 0.0, 0.0, 0.0, 0.0, 0.0, 0.0, 0.0, 0.0, 0.0, 0.0, 0.0, 0.0, 0.0, 0.0, 0.0, 0.0, 0.0, 0.0, 0.0, 0.0, 0.0, 0.0, 0.0, 0.0, 0.0, 0.0, 0.0, 0.0, 0.0, 0.0, 0.0, 0.0, 0.0, 0.0, 0.0, 0.0, 0.0, 0.0, 0.0, 0.0, 0.0, 0.0, 0.0, 0.0, 0.0, 0.0, 0.0, 0.0, 0.0, 0.0, 0.0, 0.0, 0.0, 0.0, 0.0, 0.0, 0.0, 0.0, 0.0, 0.0, 0.0, 0.0, 0.0, 0.0, 0.0, 0.0, 0.0, 0.0, 0.0, 0.0, 0.0])
me_sm_1_mesh0001.materials.append(mat_sm_1)
me_sm_1_mesh0001.update()
me_sm_1_mesh0001.normals_split_custom_set([tuple(v) for v in zip(*[iter([0.0, -1.0, 0.0, 0.0, -1.0, 0.0, 0.0, -1.0, 0.0, 0.0, -1.0, 0.0, 0.0, -1.0, 0.0, 0.0, -1.0, 0.0, 0.0, -1.0, 0.0, 0.0, -1.0, 0.0, 0.0, -1.0, 0.0, 0.0, -1.0, 2.103e-10, 0.0, -1.0, -6.59e-11, 0.0, -1.0, 1.225e-10, 0.0, -1.0, -6.59e-11, 0.0, -1.0, -1.537e-10, 0.0, -1.0, 1.225e-10, 0.0, 1.0, 0.0, 0.0, 1.0, 0.0, 0.0, 1.0, 0.0, 0.0, 1.0, -3.296e-10, 0.0, 1.0, -5.378e-10, 0.0, 1.0, -2.431e-10, 0.0, 1.0, 0.0, 0.0, 1.0, -3.296e-10, 0.0, 1.0, -2.431e-10, 0.0, 1.0, 1.014e-10, 0.0, 1.0, 4.206e-10, 0.0, 1.0, 3.192e-10, 0.0, 1.0, 0.0, 0.0, 1.0, 1.014e-10, 0.0, 1.0, 3.192e-10])] * 3)])
arm_b_0000 = bpy.data.armatures.new('b_0000')  # bones are not reproduced

# ---- objects
ob_b_0000 = bpy.data.objects.new('b_0000', arm_b_0000)
ob_sm_0 = bpy.data.objects.new('sm_0', me_sm_0_mesh0000)
ob_sm_1 = bpy.data.objects.new('sm_1', me_sm_1_mesh0001)

# ---- transforms, parenting, visibility, modifiers, constraints
ob_b_0000.location = (0.0, 0.0, 0.0)
ob_b_0000.rotation_euler = (1.571, -0.0, 0.0)
ob_b_0000.scale = (0.01, 0.01, 0.01)
ob_sm_0.location = (0.0, 0.0, 0.0)
ob_sm_0.rotation_euler = (1.571, -0.0, 0.0)
ob_sm_0.scale = (0.01, 0.01, 0.01)
ob_sm_0.color = (0.8, 0.8, 0.8, 1.0)
ob_sm_1.location = (0.0, 0.0, 0.0)
ob_sm_1.rotation_euler = (1.571, -0.0, 0.0)
ob_sm_1.scale = (0.01, 0.01, 0.01)
ob_sm_1.color = (0.8, 0.8, 0.8, 1.0)

# ---- collection membership
scene.collection.objects.link(ob_b_0000)
scene.collection.objects.link(ob_sm_0)
scene.collection.objects.link(ob_sm_1)

# ---- scene / render settings (as saved in the file)
scene.frame_start = 1; scene.frame_end = 250; scene.frame_set(1)
scene.render.engine = 'BLENDER_EEVEE_NEXT'
scene.render.fps = 25
bpy.context.view_layer.update()

# ---- added for rendering (the .blend has no active camera and no usable light): camera, sun
cam_auto = bpy.data.cameras.new('AutoCamera')
cam_auto.lens = 50.0
cam_auto.sensor_width = 36.0
cam_auto.clip_end = 1000.0
ob_auto_camera = bpy.data.objects.new('AutoCamera', cam_auto)
scene.collection.objects.link(ob_auto_camera)
ob_auto_camera.location = (1.54154, -1.75364, 1.23339)
ob_auto_camera.rotation_euler = (1.09748, -7.21219e-08, 0.694738)
scene.camera = ob_auto_camera
light_auto_sun = bpy.data.lights.new('AutoSun', 'SUN')
light_auto_sun.energy = 3.0
light_auto_sun.angle = 0.0523599
ob_auto_sun = bpy.data.objects.new('AutoSun', light_auto_sun)
scene.collection.objects.link(ob_auto_sun)
ob_auto_sun.rotation_euler = (0.872665, 0.174533, 0.523599)
bpy.context.view_layer.update()
